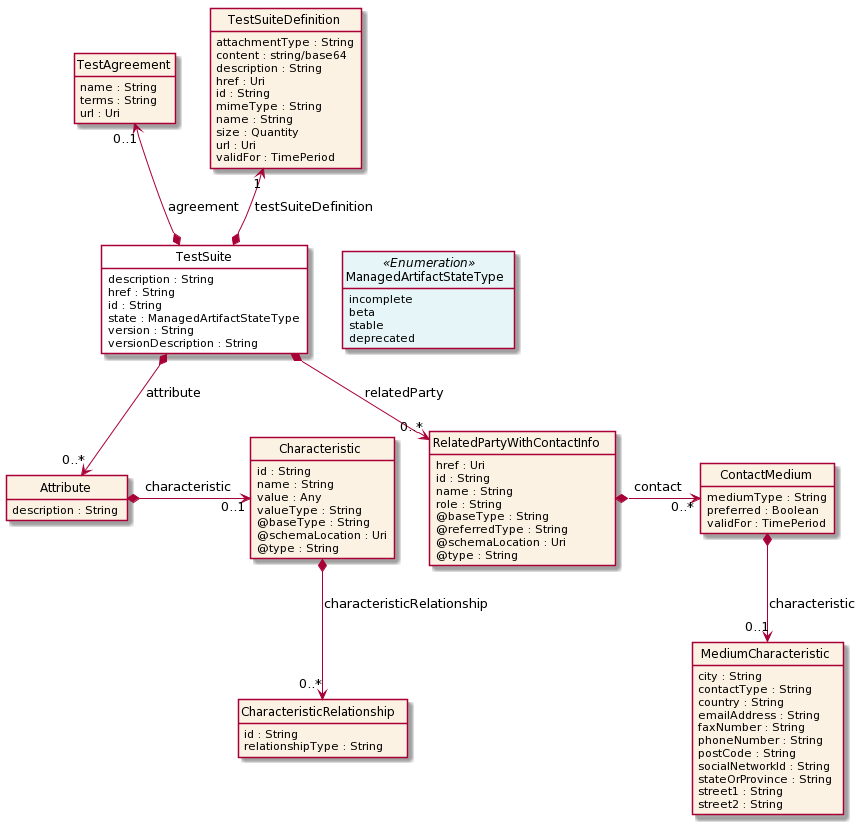

The diagram above was rendered by PlantUML. Its source (embedded in the PNG):
@startuml
hide circle
hide methods
hide stereotype
show <<Enumeration>> stereotype
skinparam class {
   BackgroundColor<<Enumeration>> #E6F5F7
   BackgroundColor<<Ref>> #FFFFE0
   BackgroundColor<<Pivot>> #FFFFFFF
   BackgroundColor #FCF2E3
}

class TestSuite  <<Pivot>> {
    description : String
    href : String
    id : String
    state : ManagedArtifactStateType
    version : String
    versionDescription : String
}

class ManagedArtifactStateType <<Enumeration>> {
    incomplete
    beta
    stable
    deprecated
}

class TestAgreement  {
    name : String
    terms : String
    url : Uri
}

class TestSuiteDefinition  {
    attachmentType : String
    content : string/base64
    description : String
    href : Uri
    id : String
    mimeType : String
    name : String
    size : Quantity
    url : Uri
    validFor : TimePeriod
}

class Attribute  {
    description : String
}

class Characteristic  {
    id : String
    name : String
    value : Any
    valueType : String
    @baseType : String
    @schemaLocation : Uri
    @type : String
}

class CharacteristicRelationship  {
    id : String
    relationshipType : String
}

class RelatedPartyWithContactInfo  {
    href : Uri
    id : String
    name : String
    role : String
    @baseType : String
    @referredType : String
    @schemaLocation : Uri
    @type : String
}

class ContactMedium  {
    mediumType : String
    preferred : Boolean
    validFor : TimePeriod
}

class MediumCharacteristic  {
    city : String
    contactType : String
    country : String
    emailAddress : String
    faxNumber : String
    phoneNumber : String
    postCode : String
    socialNetworkId : String
    stateOrProvince : String
    street1 : String
    street2 : String
}

TestSuite -right[hidden]-> ManagedArtifactStateType

TestAgreement "0..1" <--* TestSuite : agreement

TestSuiteDefinition "1" <--* TestSuite : testSuiteDefinition

TestSuite *-->  "0..*" Attribute : attribute

TestSuite *-->  "0..*" RelatedPartyWithContactInfo : relatedParty

Attribute *-right-> "0..1" Characteristic : characteristic

Characteristic *-->  "0..*" CharacteristicRelationship : characteristicRelationship

RelatedPartyWithContactInfo *-right-> "0..*" ContactMedium : contact

ContactMedium *-->  "0..1" MediumCharacteristic : characteristic

@enduml